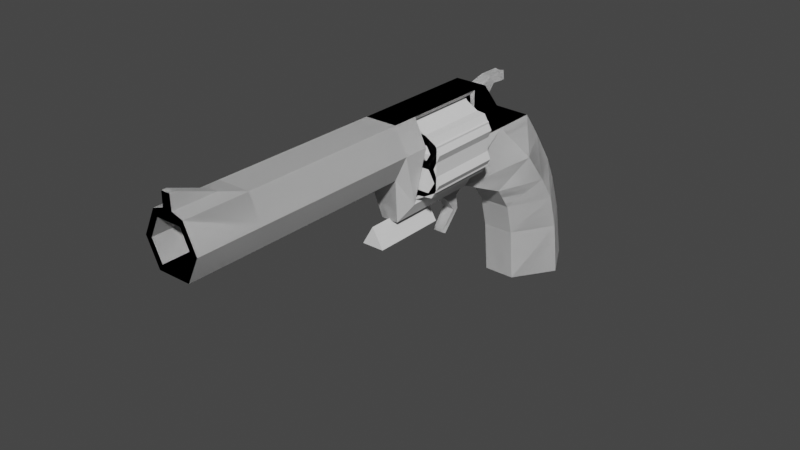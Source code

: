 # Source: Model.blend  (saved by Blender 3.4.6; exported with 4.5.12 LTS)
import bpy
from mathutils import Matrix  # noqa: F401  (used for matrix-valued properties, if any)

bpy.ops.wm.read_factory_settings(use_empty=True)
scene = bpy.context.scene
scene.name = 'Scene'

# ---- collections
col_collection = bpy.data.collections.new('Collection'); scene.collection.children.link(col_collection)

# ---- world
world_world = bpy.data.worlds.new('World'); scene.world = world_world
world_world.use_nodes = True; world_world.node_tree.nodes.clear()
_N = world_world.node_tree.nodes; _L = world_world.node_tree.links
n0 = _N.new('ShaderNodeOutputWorld'); n0.name = 'World Output'; n0.location = (300, 300)
n1 = _N.new('ShaderNodeBackground'); n1.name = 'Background'; n1.location = (10, 300)
n1.inputs[0].default_value = (0.05088, 0.05088, 0.05088, 1.0)
_L.new(n1.outputs[0], n0.inputs[0])
n0.is_active_output = True
world_world.color = (0.05088, 0.05088, 0.05088)
world_world.use_sun_shadow = False
world_world.sun_shadow_jitter_overblur = 0.0

# ---- meshes
me_cube_001 = bpy.data.meshes.new('Cube.001')
me_cube_001.from_pydata([(5.27e-19, 1.612, 0.5369), (0.0, 1.128, 0.769), (0.0, 0.9425, 1.003), (0.1481, -2.357, 0.538), (0.1481, -2.357, 1.007), (0.1481, -0.2372, 0.5345), (0.1481, -0.2372, 1.003), (0.1481, 0.7915, 0.2352), (0.1481, 0.005454, 0.2352), (0.1481, 0.005454, 1.003), (0.1481, 0.7915, 0.769), (0.1481, 0.7915, 1.003), (0.2593, -0.2372, 0.769), (0.2593, -2.357, 0.7724), (0.0, 0.7915, 1.003), (0.2593, 0.005454, 0.769), (0.0, -0.2372, 0.5345), (0.0, -0.2372, 1.003), (0.0, -2.357, 0.538), (0.0, -2.357, 1.007), (0.0, 0.005454, 1.003), (0.197, -2.07, 0.7724), (0.1481, 1.128, 0.769), (0.1481, 1.612, 0.5369), (0.1481, 0.9425, 1.003), (0.1481, 1.792, 0.2988), (0.07917, 0.7915, 0.1018), (0.07917, 0.005454, 0.1018), (0.07917, -0.1347, 0.1018), (0.0, 0.005454, 0.1018), (0.0, 0.7915, 0.1018), (4.374e-17, 1.792, 0.2988), (0.0, -0.1347, 0.1018), (0.1481, 2.019, -0.0392), (0.1481, 1.211, -0.08429), (-4.132e-17, 1.211, -0.08429), (-3.13e-17, 2.019, -0.0392), (0.1481, 2.349, -1.164), (0.1481, 1.498, -1.108), (0.0, 1.498, -1.108), (0.0, 2.349, -1.164), (0.1481, 2.247, -0.6243), (-2.07e-17, 2.247, -0.6243), (0.1481, 1.447, -0.601), (-2.175e-17, 1.447, -0.601), (-6.588e-17, 2.121, -0.2588), (0.1481, 2.121, -0.2588), (0.1481, 1.368, -0.3034), (-7.642e-17, 1.368, -0.3034), (0.1481, 1.202, 0.5357), (0.0, 0.867, 1.003), (0.1481, 0.9596, 0.769), (0.1481, 0.867, 1.003), (0.2984, 1.457, 0.2086), (0.35, 1.617, -0.05026), (0.3752, 1.927, -1.136), (0.0, 1.923, -1.136), (0.3752, 1.851, -0.6126), (0.3752, 1.748, -0.2811), (0.1317, 0.005454, 0.2716), (0.1481, -1.781, 1.006), (0.1481, -1.781, 0.5376), (0.0, -1.781, 1.006), (0.1481, 0.005454, 0.769), (0.2593, -1.781, 0.772), (0.1317, 0.7575, 0.2716), (0.1276, 0.005454, 0.967), (0.1481, 0.7575, 0.769), (0.1276, 0.7575, 0.967), (0.0, -1.781, 0.5376), (0.04047, -2.315, 1.168), (0.04047, -2.357, 1.168), (0.0, -2.357, 1.167), (0.0, -2.315, 1.167), (0.0, -2.357, 1.04), (0.0, -1.963, 1.04), (0.04477, -1.963, 1.04), (0.04477, -2.357, 1.041), (0.197, -2.357, 0.7724), (0.1122, -2.357, 0.5938), (0.0, -2.357, 0.5938), (0.1122, -2.357, 0.951), (0.0, -2.357, 0.951), (0.1123, -2.07, 0.5938), (0.0, -2.07, 0.5938), (0.1123, -2.07, 0.951), (0.0, -2.07, 0.951), (0.0, -1.964, 0.7724), (0.0, 0.7575, 0.967), (0.0, 0.005454, 0.2716), (0.0, 0.005454, 0.769), (0.0, 0.7575, 0.2716), (0.0, 0.005454, 0.967), (0.0, 0.7575, 0.769), (0.0, 1.081, 0.8276), (0.06788, 1.081, 0.8276), (0.06788, 0.9888, 0.9448), (0.0, 0.9888, 0.9448), (0.0, 1.35, 0.9174), (0.05931, 1.348, 0.9256), (0.04401, 1.36, 1.004), (0.0, 1.361, 0.9967), (0.0, 1.2, 0.9279), (0.04875, 1.17, 1.003), (0.0, 1.17, 1.0), (0.05441, 1.199, 0.9309), (0.04624, 0.7915, 0.1018), (0.04624, 0.4921, 0.1018), (0.0, 0.4921, 0.1018), (0.0, 0.7915, 0.1018), (0.05237, 0.5535, -0.2807), (0.04624, 0.5141, -0.2581), (0.0, 0.5141, -0.2581), (0.0, 0.5535, -0.2807), (0.0, 0.6577, -0.0858), (0.06081, 0.7108, -0.0904), (0.0, 0.7121, -0.0913), (0.05513, 0.6564, -0.0849), (0.0, 0.7106, 0.03127), (0.04762, 0.584, 0.0223), (0.0, 0.5847, 0.02185), (0.04482, 0.7099, 0.03173)], [], [(64, 60, 4, 13), (22, 1, 94, 95), (69, 61, 3, 18), (0, 1, 22, 23), (63, 59, 89, 90), (17, 6, 9, 20), (12, 5, 8, 15), (6, 12, 15, 9), (9, 15, 63, 66), (20, 9, 11, 14), (52, 51, 22, 24), (61, 64, 13, 3), (50, 52, 24, 2), (13, 4, 81, 78), (5, 16, 32, 28), (0, 23, 25, 31), (75, 74, 72, 73), (51, 49, 23, 22), (3, 13, 78, 79), (27, 29, 108, 107), (53, 26, 34, 54), (28, 32, 29, 27), (7, 8, 27, 26), (8, 5, 28, 27), (49, 7, 26, 53), (42, 41, 37, 40), (26, 30, 35, 34), (31, 25, 33, 36), (55, 56, 40, 37), (57, 43, 38, 55), (43, 44, 39, 38), (47, 48, 44, 43), (58, 47, 43, 57), (45, 46, 41, 42), (36, 33, 46, 45), (54, 34, 47, 58), (34, 35, 48, 47), (33, 54, 58, 46), (46, 58, 57, 41), (41, 57, 55, 37), (38, 39, 56, 55), (23, 49, 53, 25), (25, 53, 54, 33), (10, 7, 49, 51), (14, 11, 52, 50), (11, 10, 51, 52), (7, 10, 67, 65), (5, 12, 64, 61), (68, 66, 92, 88), (6, 17, 62, 60), (15, 8, 59, 63), (10, 11, 68, 67), (8, 7, 65, 59), (11, 9, 66, 68), (16, 5, 61, 69), (12, 6, 60, 64), (70, 73, 72, 71), (77, 76, 70, 71), (74, 77, 71, 72), (76, 75, 73, 70), (60, 62, 75, 76), (19, 4, 77, 74), (4, 60, 76, 77), (62, 19, 74, 75), (79, 78, 21, 83), (78, 81, 85, 21), (18, 3, 79, 80), (4, 19, 82, 81), (83, 21, 87, 84), (21, 85, 86, 87), (81, 82, 86, 85), (80, 79, 83, 84), (59, 65, 91, 89), (66, 63, 90, 92), (65, 67, 93, 91), (67, 68, 88, 93), (104, 103, 100, 101), (2, 24, 96, 97), (24, 22, 95, 96), (98, 101, 100, 99), (103, 105, 99, 100), (105, 102, 98, 99), (95, 94, 102, 105), (96, 95, 105, 103), (97, 96, 103, 104), (116, 115, 110, 113), (26, 27, 107, 106), (30, 26, 106, 109), (111, 112, 113, 110), (117, 114, 112, 111), (115, 117, 111, 110), (121, 119, 117, 115), (119, 120, 114, 117), (118, 121, 115, 116), (109, 106, 121, 118), (107, 108, 120, 119), (106, 107, 119, 121)])
_uv = me_cube_001.uv_layers.new(name='UVMap')
_uv.uv.foreach_set('vector', [0.5, 0.7205, 0.625, 0.7205, 0.625, 0.75, 0.5, 0.75, 0.5, 0.5, 0.5, 0.375, 0.5, 0.375, 0.5, 0.5, 0.25, 0.7205, 0.375, 0.7205, 0.375, 0.75, 0.25, 0.75, 0.375, 0.375, 0.5, 0.375, 0.5, 0.5, 0.375, 0.5, 0.5, 0.5, 0.375, 0.5, 0.375, 0.5, 0.5, 0.5, 0.75, 0.5, 0.625, 0.5, 0.625, 0.5, 0.75, 0.5, 0.5, 0.5, 0.375, 0.5, 0.375, 0.5, 0.5, 0.5, 0.625, 0.5, 0.5, 0.5, 0.5, 0.5, 0.625, 0.5, 0.625, 0.5, 0.5, 0.5, 0.5, 0.5, 0.625, 0.5, 0.75, 0.5, 0.625, 0.5, 0.625, 0.5, 0.75, 0.5, 0.625, 0.5, 0.5, 0.5, 0.5, 0.5, 0.625, 0.5, 0.375, 0.7205, 0.5, 0.7205, 0.5, 0.75, 0.375, 0.75, 0.75, 0.5, 0.625, 0.5, 0.625, 0.5, 0.75, 0.5, 0.5, 0.75, 0.625, 0.75, 0.625, 0.75, 0.5, 0.75, 0.375, 0.5, 0.25, 0.5, 0.25, 0.5, 0.375, 0.5, 0.375, 0.375, 0.375, 0.5, 0.375, 0.5, 0.375, 0.375, 0.0, 0.0, 0.0, 0.0, 0.0, 0.0, 0.0, 0.0, 0.5, 0.5, 0.375, 0.5, 0.375, 0.5, 0.5, 0.5, 0.375, 0.75, 0.5, 0.75, 0.5, 0.75, 0.375, 0.75, 0.375, 0.5, 0.25, 0.5, 0.25, 0.5, 0.375, 0.5, 0.375, 0.5, 0.375, 0.5, 0.375, 0.5, 0.375, 0.5, 0.375, 0.5, 0.25, 0.5, 0.25, 0.5, 0.375, 0.5, 0.375, 0.5, 0.375, 0.5, 0.375, 0.5, 0.375, 0.5, 0.375, 0.5, 0.375, 0.5, 0.375, 0.5, 0.375, 0.5, 0.375, 0.5, 0.375, 0.5, 0.375, 0.5, 0.375, 0.5, 0.375, 0.375, 0.375, 0.5, 0.375, 0.5, 0.375, 0.375, 0.375, 0.5, 0.25, 0.5, 0.25, 0.5, 0.375, 0.5, 0.375, 0.375, 0.375, 0.5, 0.375, 0.5, 0.375, 0.375, 0.375, 0.5, 0.25, 0.5, 0.25, 0.5, 0.375, 0.5, 0.375, 0.5, 0.375, 0.5, 0.375, 0.5, 0.375, 0.5, 0.375, 0.5, 0.25, 0.5, 0.25, 0.5, 0.375, 0.5, 0.375, 0.5, 0.25, 0.5, 0.25, 0.5, 0.375, 0.5, 0.375, 0.5, 0.375, 0.5, 0.375, 0.5, 0.375, 0.5, 0.375, 0.375, 0.375, 0.5, 0.375, 0.5, 0.375, 0.375, 0.375, 0.375, 0.375, 0.5, 0.375, 0.5, 0.375, 0.375, 0.375, 0.5, 0.375, 0.5, 0.375, 0.5, 0.375, 0.5, 0.375, 0.5, 0.25, 0.5, 0.25, 0.5, 0.375, 0.5, 0.375, 0.5, 0.375, 0.5, 0.375, 0.5, 0.375, 0.5, 0.375, 0.5, 0.375, 0.5, 0.375, 0.5, 0.375, 0.5, 0.375, 0.5, 0.375, 0.5, 0.375, 0.5, 0.375, 0.5, 0.375, 0.5, 0.25, 0.5, 0.25, 0.5, 0.375, 0.5, 0.375, 0.5, 0.375, 0.5, 0.375, 0.5, 0.375, 0.5, 0.375, 0.5, 0.375, 0.5, 0.375, 0.5, 0.375, 0.5, 0.5, 0.5, 0.375, 0.5, 0.375, 0.5, 0.5, 0.5, 0.75, 0.5, 0.625, 0.5, 0.625, 0.5, 0.75, 0.5, 0.625, 0.5, 0.5, 0.5, 0.5, 0.5, 0.625, 0.5, 0.375, 0.5, 0.5, 0.5, 0.5, 0.5, 0.375, 0.5, 0.375, 0.5, 0.5, 0.5, 0.5, 0.7205, 0.375, 0.7205, 0.625, 0.5, 0.625, 0.5, 0.625, 0.5, 0.625, 0.5, 0.625, 0.5, 0.75, 0.5, 0.75, 0.7205, 0.625, 0.7205, 0.5, 0.5, 0.375, 0.5, 0.375, 0.5, 0.5, 0.5, 0.5, 0.5, 0.625, 0.5, 0.625, 0.5, 0.5, 0.5, 0.375, 0.5, 0.375, 0.5, 0.375, 0.5, 0.375, 0.5, 0.625, 0.5, 0.625, 0.5, 0.625, 0.5, 0.625, 0.5, 0.25, 0.5, 0.375, 0.5, 0.375, 0.7205, 0.25, 0.7205, 0.5, 0.5, 0.625, 0.5, 0.625, 0.7205, 0.5, 0.7205, 0.625, 0.7205, 0.75, 0.7205, 0.75, 0.75, 0.625, 0.75, 0.625, 0.75, 0.625, 0.7205, 0.625, 0.7205, 0.625, 0.75, 0.625, 0.875, 0.625, 0.75, 0.625, 0.75, 0.625, 0.875, 0.625, 0.7205, 0.75, 0.7205, 0.75, 0.7205, 0.625, 0.7205, 0.625, 0.7205, 0.75, 0.7205, 0.75, 0.7205, 0.625, 0.7205, 0.625, 0.875, 0.625, 0.75, 0.625, 0.75, 0.625, 0.875, 0.625, 0.75, 0.625, 0.7205, 0.625, 0.7205, 0.625, 0.75, 0.0, 0.0, 0.0, 0.0, 0.0, 0.0, 0.0, 0.0, 0.375, 0.75, 0.5, 0.75, 0.5, 0.75, 0.375, 0.75, 0.5, 0.75, 0.625, 0.75, 0.625, 0.75, 0.5, 0.75, 0.25, 0.75, 0.375, 0.75, 0.375, 0.75, 0.25, 0.75, 0.625, 0.75, 0.625, 0.875, 0.625, 0.875, 0.625, 0.75, 0.375, 0.75, 0.5, 0.75, 0.5, 0.875, 0.375, 0.875, 0.5, 0.75, 0.625, 0.75, 0.625, 0.875, 0.5, 0.875, 0.625, 0.75, 0.625, 0.875, 0.625, 0.875, 0.625, 0.75, 0.25, 0.75, 0.375, 0.75, 0.375, 0.75, 0.25, 0.75, 0.375, 0.5, 0.375, 0.5, 0.375, 0.5, 0.375, 0.5, 0.625, 0.5, 0.5, 0.5, 0.5, 0.5, 0.625, 0.5, 0.375, 0.5, 0.5, 0.5, 0.5, 0.5, 0.375, 0.5, 0.5, 0.5, 0.625, 0.5, 0.625, 0.5, 0.5, 0.5, 0.75, 0.5, 0.625, 0.5, 0.625, 0.5, 0.75, 0.5, 0.75, 0.5, 0.625, 0.5, 0.625, 0.5, 0.75, 0.5, 0.625, 0.5, 0.5, 0.5, 0.5, 0.5, 0.625, 0.5, 0.5, 0.375, 0.625, 0.375, 0.625, 0.5, 0.5, 0.5, 0.625, 0.5, 0.5, 0.5, 0.5, 0.5, 0.625, 0.5, 0.5, 0.5, 0.5, 0.375, 0.5, 0.375, 0.5, 0.5, 0.5, 0.5, 0.5, 0.375, 0.5, 0.375, 0.5, 0.5, 0.625, 0.5, 0.5, 0.5, 0.5, 0.5, 0.625, 0.5, 0.75, 0.5, 0.625, 0.5, 0.625, 0.5, 0.75, 0.5, 0.25, 0.5, 0.375, 0.5, 0.375, 0.5, 0.25, 0.5, 0.375, 0.5, 0.375, 0.5, 0.375, 0.5, 0.375, 0.5, 0.25, 0.5, 0.375, 0.5, 0.375, 0.5, 0.25, 0.5, 0.375, 0.5, 0.25, 0.5, 0.25, 0.5, 0.375, 0.5, 0.375, 0.5, 0.25, 0.5, 0.25, 0.5, 0.375, 0.5, 0.375, 0.5, 0.375, 0.5, 0.375, 0.5, 0.375, 0.5, 0.375, 0.5, 0.375, 0.5, 0.375, 0.5, 0.375, 0.5, 0.375, 0.5, 0.25, 0.5, 0.25, 0.5, 0.375, 0.5, 0.25, 0.5, 0.375, 0.5, 0.375, 0.5, 0.25, 0.5, 0.25, 0.5, 0.375, 0.5, 0.375, 0.5, 0.25, 0.5, 0.375, 0.5, 0.25, 0.5, 0.25, 0.5, 0.375, 0.5, 0.375, 0.5, 0.375, 0.5, 0.375, 0.5, 0.375, 0.5])
me_cube_001.update()
me_cylinder = bpy.data.meshes.new('Cylinder')
me_cylinder.from_pydata([(-0.06649, 0.35, -0.1152), (-0.133, 0.35, 0.0), (-0.06928, 0.0, -0.36), (0.0, 0.0, -0.36), (-0.1466, 0.35, -0.254), (-0.2932, 0.35, 8.196e-09), (-0.2771, 0.0, -0.24), (-0.3464, 0.0, -0.12), (-0.2932, 0.0, 0.0), (-0.1466, 0.0, -0.254), (-0.3464, 0.35, -0.12), (-0.2771, 0.35, -0.24), (0.0, 0.35, -0.36), (-0.328, 0.35, -0.1199), (-0.06928, 0.35, -0.36), (-0.268, 0.35, -0.2239), (-0.06011, 0.35, -0.3439), (0.0, 0.35, 0.0), (-0.268, 0.35, -0.01601), (0.0, 0.35, -0.1152), (-0.148, 0.35, -0.01601), (-0.08795, 0.35, -0.1199), (-0.06011, 0.35, -0.1361), (-0.1201, 0.35, -0.24), (-0.148, 0.35, -0.2239), (0.0, 0.35, -0.3439), (0.0, 0.35, -0.1361), (-0.328, 0.0, -0.1199), (-0.268, 0.0, -0.2239), (-0.06011, 0.0, -0.3439), (-0.268, 0.0, -0.01601), (-0.148, 0.0, -0.01601), (-0.08795, 0.0, -0.1199), (-0.06011, 0.0, -0.1361), (-0.1201, 0.0, -0.24), (-0.148, 0.0, -0.2239), (0.0, 0.0, -0.3439), (0.0, 0.0, -0.1361)], [], [(4, 9, 6, 11), (5, 10, 7, 8), (14, 12, 3, 2), (10, 11, 6, 7), (4, 14, 2, 9), (20, 18, 5, 1), (13, 10, 5, 18), (11, 10, 13, 15), (24, 4, 11, 15), (21, 0, 4, 24), (0, 21, 20, 1), (17, 0, 1), (17, 19, 0), (23, 4, 0, 22), (12, 14, 16, 25), (4, 23, 16, 14), (19, 26, 22, 0), (18, 20, 31, 30), (23, 22, 33, 34), (21, 24, 35, 32), (13, 18, 30, 27), (25, 16, 29, 36), (20, 21, 32, 31), (22, 26, 37, 33), (15, 13, 27, 28), (24, 15, 28, 35), (16, 23, 34, 29)])
_uv = me_cylinder.uv_layers.new(name='UVMap')
_uv.uv.foreach_set('vector', [0.0, 0.0, 0.0, 0.0, 0.0, 0.0, 0.0, 0.0, 0.0, 0.0, 0.0, 0.0, 0.0, 0.0, 0.0, 0.0, 0.0, 0.0, 0.0, 0.0, 0.0, 0.0, 0.0, 0.0, 0.0, 0.0, 0.0, 0.0, 0.0, 0.0, 0.0, 0.0, 0.0, 0.0, 0.0, 0.0, 0.0, 0.0, 0.0, 0.0, 0.0, 0.0, 0.0, 0.0, 0.0, 0.0, 0.0, 0.0, 0.0, 0.0, 0.0, 0.0, 0.0, 0.0, 0.0, 0.0, 0.0, 0.0, 0.0, 0.0, 0.0, 0.0, 0.0, 0.0, 0.0, 0.0, 0.0, 0.0, 0.0, 0.0, 0.0, 0.0, 0.0, 0.0, 0.0, 0.0, 0.0, 0.0, 0.0, 0.0, 0.0, 0.0, 0.0, 0.0, 0.0, 0.0, 0.0, 0.0, 0.0, 0.0, 0.0, 0.0, 0.0, 0.0, 0.0, 0.0, 0.0, 0.0, 0.0, 0.0, 0.0, 0.0, 0.0, 0.0, 0.0, 0.0, 0.0, 0.0, 0.0, 0.0, 0.0, 0.0, 0.0, 0.0, 0.0, 0.0, 0.0, 0.0, 0.0, 0.0, 0.0, 0.0, 0.0, 0.0, 0.0, 0.0, 0.0, 0.0, 0.0, 0.0, 0.0, 0.0, 0.0, 0.0, 0.0, 0.0, 0.0, 0.0, 0.0, 0.0, 0.0, 0.0, 0.0, 0.0, 0.0, 0.0, 0.0, 0.0, 0.0, 0.0, 0.0, 0.0, 0.0, 0.0, 0.0, 0.0, 0.0, 0.0, 0.0, 0.0, 0.0, 0.0, 0.0, 0.0, 0.0, 0.0, 0.0, 0.0, 0.0, 0.0, 0.0, 0.0, 0.0, 0.0, 0.0, 0.0, 0.0, 0.0, 0.0, 0.0, 0.0, 0.0, 0.0, 0.0, 0.0, 0.0, 0.0, 0.0, 0.0, 0.0, 0.0, 0.0, 0.0, 0.0, 0.0, 0.0, 0.0, 0.0, 0.0, 0.0, 0.0, 0.0, 0.0, 0.0, 0.0, 0.0, 0.0, 0.0, 0.0, 0.0, 0.0, 0.0])
me_cylinder.update()
me_cylinder_001 = bpy.data.meshes.new('Cylinder.001')
me_cylinder_001.from_pydata([(0.06, 0.35, 0.1039), (0.06, -0.35, 0.1039), (0.12, 0.35, 1.49e-08), (0.12, -0.35, -4.47e-08), (0.06, 0.35, -0.1039), (0.06, -0.35, -0.1039), (-0.06, 0.35, -0.1039), (-0.06, -0.35, -0.1039), (-0.12, 0.35, 2.98e-08), (-0.12, -0.35, -4.47e-08), (-0.06, 0.35, 0.1039), (-0.06, -0.35, 0.1039)], [], [(0, 1, 3, 2), (2, 3, 5, 4), (4, 5, 7, 6), (6, 7, 9, 8), (3, 1, 11, 9, 7, 5), (8, 9, 11, 10), (10, 11, 1, 0), (0, 2, 4, 6, 8, 10)])
_uv = me_cylinder_001.uv_layers.new(name='UVMap')
_uv.uv.foreach_set('vector', [1.0, 0.5, 1.0, 1.0, 0.8333, 1.0, 0.8333, 0.5, 0.8333, 0.5, 0.8333, 1.0, 0.6667, 1.0, 0.6667, 0.5, 0.6667, 0.5, 0.6667, 1.0, 0.5, 1.0, 0.5, 0.5, 0.5, 0.5, 0.5, 1.0, 0.3333, 1.0, 0.3333, 0.5, 0.4578, 0.37, 0.25, 0.49, 0.04215, 0.37, 0.04215, 0.13, 0.25, 0.01, 0.4578, 0.13, 0.3333, 0.5, 0.3333, 1.0, 0.1667, 1.0, 0.1667, 0.5, 0.1667, 0.5, 0.1667, 1.0, -8.941e-08, 1.0, -8.941e-08, 0.5, 0.75, 0.49, 0.9578, 0.37, 0.9578, 0.13, 0.75, 0.01, 0.5422, 0.13, 0.5422, 0.37])
me_cylinder_001.update()
me_cylinder_004 = bpy.data.meshes.new('Cylinder.004')
me_cylinder_004.from_pydata([(0.0, 0.35, 0.4), (0.0, -0.35, 0.4), (0.3464, 0.35, 0.2), (0.3464, -0.35, 0.2), (0.3464, 0.35, -0.2), (0.3464, -0.35, -0.2), (0.0, 0.35, -0.4), (0.0, -0.35, -0.4), (-0.3464, 0.35, -0.2), (-0.3464, -0.35, -0.2), (-0.3464, 0.35, 0.2), (-0.3464, -0.35, 0.2)], [], [(0, 1, 3, 2), (2, 3, 5, 4), (4, 5, 7, 6), (6, 7, 9, 8), (3, 1, 11, 9, 7, 5), (8, 9, 11, 10), (10, 11, 1, 0), (0, 2, 4, 6, 8, 10)])
_uv = me_cylinder_004.uv_layers.new(name='UVMap')
_uv.uv.foreach_set('vector', [1.0, 0.5, 1.0, 1.0, 0.8333, 1.0, 0.8333, 0.5, 0.8333, 0.5, 0.8333, 1.0, 0.6667, 1.0, 0.6667, 0.5, 0.6667, 0.5, 0.6667, 1.0, 0.5, 1.0, 0.5, 0.5, 0.5, 0.5, 0.5, 1.0, 0.3333, 1.0, 0.3333, 0.5, 0.4578, 0.37, 0.25, 0.49, 0.04215, 0.37, 0.04215, 0.13, 0.25, 0.01, 0.4578, 0.13, 0.3333, 0.5, 0.3333, 1.0, 0.1667, 1.0, 0.1667, 0.5, 0.1667, 0.5, 0.1667, 1.0, -8.941e-08, 1.0, -8.941e-08, 0.5, 0.75, 0.49, 0.9578, 0.37, 0.9578, 0.13, 0.75, 0.01, 0.5422, 0.13, 0.5422, 0.37])
me_cylinder_004.update()
me_cylinder_005 = bpy.data.meshes.new('Cylinder.005')
me_cylinder_005.from_pydata([(-0.06649, 0.35, -0.1152), (-0.133, 0.35, 0.0), (-0.07539, 0.0, -0.3917), (-0.1595, 0.35, -0.2763), (-0.3191, 0.35, 5.256e-09), (-0.3016, 0.0, -0.2612), (-0.377, 0.0, -0.1306), (-0.3191, 0.0, 5.256e-09), (-0.1595, 0.0, -0.2763), (-0.377, 0.35, -0.1306), (-0.3016, 0.35, -0.2612), (-0.328, 0.35, -0.1199), (-0.07539, 0.35, -0.3917), (-0.268, 0.35, -0.2239), (-0.06011, 0.35, -0.3439), (0.0, 0.35, 0.0), (-0.268, 0.35, -0.01601), (-0.148, 0.35, -0.01601), (-0.08795, 0.35, -0.1199), (-0.06011, 0.35, -0.1361), (-0.1201, 0.35, -0.24), (-0.148, 0.35, -0.2239), (-0.328, 0.0, -0.1199), (-0.268, 0.0, -0.2239), (-0.06011, 0.0, -0.3439), (-0.268, 0.0, -0.01601), (-0.148, 0.0, -0.01601), (-0.08795, 0.0, -0.1199), (-0.06011, 0.0, -0.1361), (-0.1201, 0.0, -0.24), (-0.148, 0.0, -0.2239), (0.06649, 0.35, -0.1152), (0.133, 0.35, 0.0), (0.07539, 0.0, -0.3917), (0.1595, 0.35, -0.2763), (0.3191, 0.35, 5.256e-09), (0.3016, 0.0, -0.2612), (0.377, 0.0, -0.1306), (0.3191, 0.0, 5.256e-09), (0.1595, 0.0, -0.2763), (0.377, 0.35, -0.1306), (0.3016, 0.35, -0.2612), (0.328, 0.35, -0.1199), (0.07539, 0.35, -0.3917), (0.268, 0.35, -0.2239), (0.06011, 0.35, -0.3439), (0.268, 0.35, -0.01601), (0.148, 0.35, -0.01601), (0.08795, 0.35, -0.1199), (0.06011, 0.35, -0.1361), (0.1201, 0.35, -0.24), (0.148, 0.35, -0.2239), (0.328, 0.0, -0.1199), (0.268, 0.0, -0.2239), (0.06011, 0.0, -0.3439), (0.268, 0.0, -0.01601), (0.148, 0.0, -0.01601), (0.08795, 0.0, -0.1199), (0.06011, 0.0, -0.1361), (0.1201, 0.0, -0.24), (0.148, 0.0, -0.2239), (-0.06649, -0.35, -0.1152), (-0.133, -0.35, 0.0), (-0.1595, -0.35, -0.2763), (-0.3191, -0.35, 5.256e-09), (-0.377, -0.35, -0.1306), (-0.3016, -0.35, -0.2612), (-0.328, -0.35, -0.1199), (-0.07539, -0.35, -0.3917), (-0.268, -0.35, -0.2239), (-0.06011, -0.35, -0.3439), (0.0, -0.35, 0.0), (-0.268, -0.35, -0.01601), (-0.148, -0.35, -0.01601), (-0.08795, -0.35, -0.1199), (-0.06011, -0.35, -0.1361), (-0.1201, -0.35, -0.24), (-0.148, -0.35, -0.2239), (0.06649, -0.35, -0.1152), (0.133, -0.35, 0.0), (0.1595, -0.35, -0.2763), (0.3191, -0.35, 5.256e-09), (0.377, -0.35, -0.1306), (0.3016, -0.35, -0.2612), (0.328, -0.35, -0.1199), (0.07539, -0.35, -0.3917), (0.268, -0.35, -0.2239), (0.06011, -0.35, -0.3439), (0.268, -0.35, -0.01601), (0.148, -0.35, -0.01601), (0.08795, -0.35, -0.1199), (0.06011, -0.35, -0.1361), (0.1201, -0.35, -0.24), (0.148, -0.35, -0.2239), (-0.06649, 0.35, 0.1152), (-0.07539, 0.0, 0.3917), (-0.1595, 0.35, 0.2763), (-0.3016, 0.0, 0.2612), (-0.377, 0.0, 0.1306), (-0.1595, 0.0, 0.2763), (-0.377, 0.35, 0.1306), (-0.3016, 0.35, 0.2612), (-0.328, 0.35, 0.1199), (-0.07539, 0.35, 0.3917), (-0.268, 0.35, 0.2239), (-0.06011, 0.35, 0.3439), (-0.268, 0.35, 0.01601), (-0.148, 0.35, 0.01601), (-0.08795, 0.35, 0.1199), (-0.06011, 0.35, 0.1361), (-0.1201, 0.35, 0.24), (-0.148, 0.35, 0.2239), (-0.328, 0.0, 0.1199), (-0.268, 0.0, 0.2239), (-0.06011, 0.0, 0.3439), (-0.268, 0.0, 0.01601), (-0.148, 0.0, 0.01601), (-0.08795, 0.0, 0.1199), (-0.06011, 0.0, 0.1361), (-0.1201, 0.0, 0.24), (-0.148, 0.0, 0.2239), (0.06649, 0.35, 0.1152), (0.07539, 0.0, 0.3917), (0.1595, 0.35, 0.2763), (0.3016, 0.0, 0.2612), (0.377, 0.0, 0.1306), (0.1595, 0.0, 0.2763), (0.377, 0.35, 0.1306), (0.3016, 0.35, 0.2612), (0.328, 0.35, 0.1199), (0.07539, 0.35, 0.3917), (0.268, 0.35, 0.2239), (0.06011, 0.35, 0.3439), (0.268, 0.35, 0.01601), (0.148, 0.35, 0.01601), (0.08795, 0.35, 0.1199), (0.06011, 0.35, 0.1361), (0.1201, 0.35, 0.24), (0.148, 0.35, 0.2239), (0.328, 0.0, 0.1199), (0.268, 0.0, 0.2239), (0.06011, 0.0, 0.3439), (0.268, 0.0, 0.01601), (0.148, 0.0, 0.01601), (0.08795, 0.0, 0.1199), (0.06011, 0.0, 0.1361), (0.1201, 0.0, 0.24), (0.148, 0.0, 0.2239), (-0.06649, -0.35, 0.1152), (-0.1595, -0.35, 0.2763), (-0.377, -0.35, 0.1306), (-0.3016, -0.35, 0.2612), (-0.328, -0.35, 0.1199), (-0.07539, -0.35, 0.3917), (-0.268, -0.35, 0.2239), (-0.06011, -0.35, 0.3439), (-0.268, -0.35, 0.01601), (-0.148, -0.35, 0.01601), (-0.08795, -0.35, 0.1199), (-0.06011, -0.35, 0.1361), (-0.1201, -0.35, 0.24), (-0.148, -0.35, 0.2239), (0.06649, -0.35, 0.1152), (0.1595, -0.35, 0.2763), (0.377, -0.35, 0.1306), (0.3016, -0.35, 0.2612), (0.328, -0.35, 0.1199), (0.07539, -0.35, 0.3917), (0.268, -0.35, 0.2239), (0.06011, -0.35, 0.3439), (0.268, -0.35, 0.01601), (0.148, -0.35, 0.01601), (0.08795, -0.35, 0.1199), (0.06011, -0.35, 0.1361), (0.1201, -0.35, 0.24), (0.148, -0.35, 0.2239)], [], [(3, 8, 5, 10), (4, 9, 6, 7), (14, 45, 43, 12), (9, 10, 5, 6), (3, 12, 2, 8), (17, 16, 4, 1), (11, 9, 4, 16), (10, 9, 11, 13), (21, 3, 10, 13), (18, 0, 3, 21), (0, 18, 17, 1), (15, 0, 1), (49, 58, 28, 19), (20, 3, 0, 19), (24, 54, 45, 14), (3, 20, 14, 12), (15, 31, 0), (16, 17, 26, 25), (20, 19, 28, 29), (18, 21, 30, 27), (11, 16, 25, 22), (85, 68, 2, 33), (17, 18, 27, 26), (61, 78, 71), (13, 11, 22, 23), (21, 13, 23, 30), (14, 20, 29, 24), (34, 41, 36, 39), (35, 38, 37, 40), (40, 37, 36, 41), (34, 39, 33, 43), (47, 32, 35, 46), (42, 46, 35, 40), (41, 44, 42, 40), (51, 44, 41, 34), (48, 51, 34, 31), (31, 32, 47, 48), (15, 32, 31), (50, 49, 31, 34), (34, 43, 45, 50), (46, 55, 56, 47), (50, 59, 58, 49), (48, 57, 60, 51), (42, 52, 55, 46), (47, 56, 57, 48), (44, 53, 52, 42), (51, 60, 53, 44), (45, 54, 59, 50), (63, 66, 5, 8), (64, 7, 6, 65), (68, 85, 87, 70), (65, 6, 5, 66), (63, 8, 2, 68), (73, 62, 64, 72), (67, 72, 64, 65), (66, 69, 67, 65), (77, 69, 66, 63), (74, 77, 63, 61), (61, 62, 73, 74), (71, 62, 61), (75, 91, 78, 61), (76, 75, 61, 63), (70, 87, 54, 24), (63, 68, 70, 76), (91, 75, 28, 58), (72, 25, 26, 73), (76, 29, 28, 75), (74, 27, 30, 77), (67, 22, 25, 72), (130, 103, 95, 122), (73, 26, 27, 74), (43, 33, 2, 12), (69, 23, 22, 67), (77, 30, 23, 69), (70, 24, 29, 76), (80, 39, 36, 83), (81, 82, 37, 38), (82, 83, 36, 37), (80, 85, 33, 39), (89, 88, 81, 79), (84, 82, 81, 88), (83, 82, 84, 86), (93, 80, 83, 86), (90, 78, 80, 93), (78, 90, 89, 79), (71, 78, 79), (92, 80, 78, 91), (80, 92, 87, 85), (88, 89, 56, 55), (92, 91, 58, 59), (90, 93, 60, 57), (84, 88, 55, 52), (89, 90, 57, 56), (86, 84, 52, 53), (93, 86, 53, 60), (87, 92, 59, 54), (96, 101, 97, 99), (4, 7, 98, 100), (94, 121, 15), (100, 98, 97, 101), (96, 99, 95, 103), (107, 1, 4, 106), (102, 106, 4, 100), (101, 104, 102, 100), (111, 104, 101, 96), (108, 111, 96, 94), (94, 1, 107, 108), (15, 1, 94), (103, 130, 132, 105), (110, 109, 94, 96), (109, 136, 121, 94), (96, 103, 105, 110), (105, 132, 141, 114), (106, 115, 116, 107), (110, 119, 118, 109), (108, 117, 120, 111), (102, 112, 115, 106), (136, 109, 118, 145), (107, 116, 117, 108), (167, 122, 95, 153), (104, 113, 112, 102), (111, 120, 113, 104), (105, 114, 119, 110), (123, 126, 124, 128), (35, 127, 125, 38), (127, 128, 124, 125), (123, 130, 122, 126), (134, 133, 35, 32), (129, 127, 35, 133), (128, 127, 129, 131), (138, 123, 128, 131), (135, 121, 123, 138), (121, 135, 134, 32), (15, 121, 32), (137, 123, 121, 136), (123, 137, 132, 130), (133, 134, 143, 142), (137, 136, 145, 146), (135, 138, 147, 144), (129, 133, 142, 139), (134, 135, 144, 143), (131, 129, 139, 140), (138, 131, 140, 147), (132, 137, 146, 141), (149, 99, 97, 151), (64, 150, 98, 7), (71, 162, 148), (150, 151, 97, 98), (149, 153, 95, 99), (157, 156, 64, 62), (152, 150, 64, 156), (151, 150, 152, 154), (161, 149, 151, 154), (158, 148, 149, 161), (148, 158, 157, 62), (71, 148, 62), (155, 169, 167, 153), (160, 149, 148, 159), (148, 162, 173, 159), (149, 160, 155, 153), (114, 141, 169, 155), (156, 157, 116, 115), (160, 159, 118, 119), (158, 161, 120, 117), (152, 156, 115, 112), (173, 145, 118, 159), (157, 158, 117, 116), (154, 152, 112, 113), (161, 154, 113, 120), (155, 160, 119, 114), (163, 165, 124, 126), (81, 38, 125, 164), (164, 125, 124, 165), (163, 126, 122, 167), (171, 79, 81, 170), (166, 170, 81, 164), (165, 168, 166, 164), (175, 168, 165, 163), (172, 175, 163, 162), (162, 79, 171, 172), (71, 79, 162), (174, 173, 162, 163), (163, 167, 169, 174), (170, 142, 143, 171), (174, 146, 145, 173), (172, 144, 147, 175), (166, 139, 142, 170), (171, 143, 144, 172), (168, 140, 139, 166), (175, 147, 140, 168), (169, 141, 146, 174), (0, 31, 49, 19)])
_uv = me_cylinder_005.uv_layers.new(name='UVMap')
_uv.uv.foreach_set('vector', [0.0, 0.0, 0.0, 0.0, 0.0, 0.0, 0.0, 0.0, 0.0, 0.0, 0.0, 0.0, 0.0, 0.0, 0.0, 0.0, 0.0, 0.0, 0.0, 0.0, 0.0, 0.0, 0.0, 0.0, 0.0, 0.0, 0.0, 0.0, 0.0, 0.0, 0.0, 0.0, 0.0, 0.0, 0.0, 0.0, 0.0, 0.0, 0.0, 0.0, 0.0, 0.0, 0.0, 0.0, 0.0, 0.0, 0.0, 0.0, 0.0, 0.0, 0.0, 0.0, 0.0, 0.0, 0.0, 0.0, 0.0, 0.0, 0.0, 0.0, 0.0, 0.0, 0.0, 0.0, 0.0, 0.0, 0.0, 0.0, 0.0, 0.0, 0.0, 0.0, 0.0, 0.0, 0.0, 0.0, 0.0, 0.0, 0.0, 0.0, 0.0, 0.0, 0.0, 0.0, 0.0, 0.0, 0.0, 0.0, 0.0, 0.0, 0.0, 0.0, 0.0, 0.0, 0.0, 0.0, 0.0, 0.0, 0.0, 0.0, 0.0, 0.0, 0.0, 0.0, 0.0, 0.0, 0.0, 0.0, 0.0, 0.0, 0.0, 0.0, 0.0, 0.0, 0.0, 0.0, 0.0, 0.0, 0.0, 0.0, 0.0, 0.0, 0.0, 0.0, 0.0, 0.0, 0.0, 0.0, 0.0, 0.0, 0.0, 0.0, 0.0, 0.0, 0.0, 0.0, 0.0, 0.0, 0.0, 0.0, 0.0, 0.0, 0.0, 0.0, 0.0, 0.0, 0.0, 0.0, 0.0, 0.0, 0.0, 0.0, 0.0, 0.0, 0.0, 0.0, 0.0, 0.0, 0.0, 0.0, 0.0, 0.0, 0.0, 0.0, 0.0, 0.0, 0.0, 0.0, 0.0, 0.0, 0.0, 0.0, 0.0, 0.0, 0.0, 0.0, 0.0, 0.0, 0.0, 0.0, 0.0, 0.0, 0.0, 0.0, 0.0, 0.0, 0.0, 0.0, 0.0, 0.0, 0.0, 0.0, 0.0, 0.0, 0.0, 0.0, 0.0, 0.0, 0.0, 0.0, 0.0, 0.0, 0.0, 0.0, 0.0, 0.0, 0.0, 0.0, 0.0, 0.0, 0.0, 0.0, 0.0, 0.0, 0.0, 0.0, 0.0, 0.0, 0.0, 0.0, 0.0, 0.0, 0.0, 0.0, 0.0, 0.0, 0.0, 0.0, 0.0, 0.0, 0.0, 0.0, 0.0, 0.0, 0.0, 0.0, 0.0, 0.0, 0.0, 0.0, 0.0, 0.0, 0.0, 0.0, 0.0, 0.0, 0.0, 0.0, 0.0, 0.0, 0.0, 0.0, 0.0, 0.0, 0.0, 0.0, 0.0, 0.0, 0.0, 0.0, 0.0, 0.0, 0.0, 0.0, 0.0, 0.0, 0.0, 0.0, 0.0, 0.0, 0.0, 0.0, 0.0, 0.0, 0.0, 0.0, 0.0, 0.0, 0.0, 0.0, 0.0, 0.0, 0.0, 0.0, 0.0, 0.0, 0.0, 0.0, 0.0, 0.0, 0.0, 0.0, 0.0, 0.0, 0.0, 0.0, 0.0, 0.0, 0.0, 0.0, 0.0, 0.0, 0.0, 0.0, 0.0, 0.0, 0.0, 0.0, 0.0, 0.0, 0.0, 0.0, 0.0, 0.0, 0.0, 0.0, 0.0, 0.0, 0.0, 0.0, 0.0, 0.0, 0.0, 0.0, 0.0, 0.0, 0.0, 0.0, 0.0, 0.0, 0.0, 0.0, 0.0, 0.0, 0.0, 0.0, 0.0, 0.0, 0.0, 0.0, 0.0, 0.0, 0.0, 0.0, 0.0, 0.0, 0.0, 0.0, 0.0, 0.0, 0.0, 0.0, 0.0, 0.0, 0.0, 0.0, 0.0, 0.0, 0.0, 0.0, 0.0, 0.0, 0.0, 0.0, 0.0, 0.0, 0.0, 0.0, 0.0, 0.0, 0.0, 0.0, 0.0, 0.0, 0.0, 0.0, 0.0, 0.0, 0.0, 0.0, 0.0, 0.0, 0.0, 0.0, 0.0, 0.0, 0.0, 0.0, 0.0, 0.0, 0.0, 0.0, 0.0, 0.0, 0.0, 0.0, 0.0, 0.0, 0.0, 0.0, 0.0, 0.0, 0.0, 0.0, 0.0, 0.0, 0.0, 0.0, 0.0, 0.0, 0.0, 0.0, 0.0, 0.0, 0.0, 0.0, 0.0, 0.0, 0.0, 0.0, 0.0, 0.0, 0.0, 0.0, 0.0, 0.0, 0.0, 0.0, 0.0, 0.0, 0.0, 0.0, 0.0, 0.0, 0.0, 0.0, 0.0, 0.0, 0.0, 0.0, 0.0, 0.0, 0.0, 0.0, 0.0, 0.0, 0.0, 0.0, 0.0, 0.0, 0.0, 0.0, 0.0, 0.0, 0.0, 0.0, 0.0, 0.0, 0.0, 0.0, 0.0, 0.0, 0.0, 0.0, 0.0, 0.0, 0.0, 0.0, 0.0, 0.0, 0.0, 0.0, 0.0, 0.0, 0.0, 0.0, 0.0, 0.0, 0.0, 0.0, 0.0, 0.0, 0.0, 0.0, 0.0, 0.0, 0.0, 0.0, 0.0, 0.0, 0.0, 0.0, 0.0, 0.0, 0.0, 0.0, 0.0, 0.0, 0.0, 0.0, 0.0, 0.0, 0.0, 0.0, 0.0, 0.0, 0.0, 0.0, 0.0, 0.0, 0.0, 0.0, 0.0, 0.0, 0.0, 0.0, 0.0, 0.0, 0.0, 0.0, 0.0, 0.0, 0.0, 0.0, 0.0, 0.0, 0.0, 0.0, 0.0, 0.0, 0.0, 0.0, 0.0, 0.0, 0.0, 0.0, 0.0, 0.0, 0.0, 0.0, 0.0, 0.0, 0.0, 0.0, 0.0, 0.0, 0.0, 0.0, 0.0, 0.0, 0.0, 0.0, 0.0, 0.0, 0.0, 0.0, 0.0, 0.0, 0.0, 0.0, 0.0, 0.0, 0.0, 0.0, 0.0, 0.0, 0.0, 0.0, 0.0, 0.0, 0.0, 0.0, 0.0, 0.0, 0.0, 0.0, 0.0, 0.0, 0.0, 0.0, 0.0, 0.0, 0.0, 0.0, 0.0, 0.0, 0.0, 0.0, 0.0, 0.0, 0.0, 0.0, 0.0, 0.0, 0.0, 0.0, 0.0, 0.0, 0.0, 0.0, 0.0, 0.0, 0.0, 0.0, 0.0, 0.0, 0.0, 0.0, 0.0, 0.0, 0.0, 0.0, 0.0, 0.0, 0.0, 0.0, 0.0, 0.0, 0.0, 0.0, 0.0, 0.0, 0.0, 0.0, 0.0, 0.0, 0.0, 0.0, 0.0, 0.0, 0.0, 0.0, 0.0, 0.0, 0.0, 0.0, 0.0, 0.0, 0.0, 0.0, 0.0, 0.0, 0.0, 0.0, 0.0, 0.0, 0.0, 0.0, 0.0, 0.0, 0.0, 0.0, 0.0, 0.0, 0.0, 0.0, 0.0, 0.0, 0.0, 0.0, 0.0, 0.0, 0.0, 0.0, 0.0, 0.0, 0.0, 0.0, 0.0, 0.0, 0.0, 0.0, 0.0, 0.0, 0.0, 0.0, 0.0, 0.0, 0.0, 0.0, 0.0, 0.0, 0.0, 0.0, 0.0, 0.0, 0.0, 0.0, 0.0, 0.0, 0.0, 0.0, 0.0, 0.0, 0.0, 0.0, 0.0, 0.0, 0.0, 0.0, 0.0, 0.0, 0.0, 0.0, 0.0, 0.0, 0.0, 0.0, 0.0, 0.0, 0.0, 0.0, 0.0, 0.0, 0.0, 0.0, 0.0, 0.0, 0.0, 0.0, 0.0, 0.0, 0.0, 0.0, 0.0, 0.0, 0.0, 0.0, 0.0, 0.0, 0.0, 0.0, 0.0, 0.0, 0.0, 0.0, 0.0, 0.0, 0.0, 0.0, 0.0, 0.0, 0.0, 0.0, 0.0, 0.0, 0.0, 0.0, 0.0, 0.0, 0.0, 0.0, 0.0, 0.0, 0.0, 0.0, 0.0, 0.0, 0.0, 0.0, 0.0, 0.0, 0.0, 0.0, 0.0, 0.0, 0.0, 0.0, 0.0, 0.0, 0.0, 0.0, 0.0, 0.0, 0.0, 0.0, 0.0, 0.0, 0.0, 0.0, 0.0, 0.0, 0.0, 0.0, 0.0, 0.0, 0.0, 0.0, 0.0, 0.0, 0.0, 0.0, 0.0, 0.0, 0.0, 0.0, 0.0, 0.0, 0.0, 0.0, 0.0, 0.0, 0.0, 0.0, 0.0, 0.0, 0.0, 0.0, 0.0, 0.0, 0.0, 0.0, 0.0, 0.0, 0.0, 0.0, 0.0, 0.0, 0.0, 0.0, 0.0, 0.0, 0.0, 0.0, 0.0, 0.0, 0.0, 0.0, 0.0, 0.0, 0.0, 0.0, 0.0, 0.0, 0.0, 0.0, 0.0, 0.0, 0.0, 0.0, 0.0, 0.0, 0.0, 0.0, 0.0, 0.0, 0.0, 0.0, 0.0, 0.0, 0.0, 0.0, 0.0, 0.0, 0.0, 0.0, 0.0, 0.0, 0.0, 0.0, 0.0, 0.0, 0.0, 0.0, 0.0, 0.0, 0.0, 0.0, 0.0, 0.0, 0.0, 0.0, 0.0, 0.0, 0.0, 0.0, 0.0, 0.0, 0.0, 0.0, 0.0, 0.0, 0.0, 0.0, 0.0, 0.0, 0.0, 0.0, 0.0, 0.0, 0.0, 0.0, 0.0, 0.0, 0.0, 0.0, 0.0, 0.0, 0.0, 0.0, 0.0, 0.0, 0.0, 0.0, 0.0, 0.0, 0.0, 0.0, 0.0, 0.0, 0.0, 0.0, 0.0, 0.0, 0.0, 0.0, 0.0, 0.0, 0.0, 0.0, 0.0, 0.0, 0.0, 0.0, 0.0, 0.0, 0.0, 0.0, 0.0, 0.0, 0.0, 0.0, 0.0, 0.0, 0.0, 0.0, 0.0, 0.0, 0.0, 0.0, 0.0, 0.0, 0.0, 0.0, 0.0, 0.0, 0.0, 0.0, 0.0, 0.0, 0.0, 0.0, 0.0, 0.0, 0.0, 0.0, 0.0, 0.0, 0.0, 0.0, 0.0, 0.0, 0.0, 0.0, 0.0, 0.0, 0.0, 0.0, 0.0, 0.0, 0.0, 0.0, 0.0, 0.0, 0.0, 0.0, 0.0, 0.0, 0.0, 0.0, 0.0, 0.0, 0.0, 0.0, 0.0, 0.0, 0.0, 0.0, 0.0, 0.0, 0.0, 0.0, 0.0, 0.0, 0.0, 0.0, 0.0, 0.0, 0.0, 0.0, 0.0, 0.0, 0.0, 0.0, 0.0, 0.0, 0.0, 0.0, 0.0, 0.0, 0.0, 0.0, 0.0, 0.0, 0.0, 0.0, 0.0, 0.0, 0.0, 0.0, 0.0, 0.0, 0.0, 0.0, 0.0, 0.0, 0.0, 0.0, 0.0, 0.0, 0.0, 0.0, 0.0, 0.0, 0.0, 0.0, 0.0, 0.0, 0.0, 0.0, 0.0, 0.0, 0.0, 0.0, 0.0, 0.0, 0.0, 0.0, 0.0, 0.0, 0.0, 0.0, 0.0, 0.0, 0.0, 0.0, 0.0, 0.0, 0.0, 0.0, 0.0, 0.0, 0.0, 0.0, 0.0, 0.0, 0.0, 0.0, 0.0, 0.0, 0.0, 0.0, 0.0, 0.0, 0.0, 0.0, 0.0, 0.0, 0.0, 0.0, 0.0, 0.0, 0.0, 0.0, 0.0, 0.0, 0.0, 0.0, 0.0, 0.0, 0.0, 0.0, 0.0, 0.0, 0.0, 0.0, 0.0, 0.0, 0.0, 0.0, 0.0, 0.0, 0.0, 0.0, 0.0, 0.0, 0.0, 0.0, 0.0, 0.0, 0.0, 0.0, 0.0, 0.0, 0.0, 0.0, 0.0, 0.0, 0.0, 0.0, 0.0, 0.0, 0.0, 0.0, 0.0, 0.0, 0.0, 0.0, 0.0, 0.0, 0.0, 0.0, 0.0, 0.0, 0.0, 0.0, 0.0, 0.0, 0.0, 0.0, 0.0, 0.0, 0.0, 0.0, 0.0, 0.0, 0.0, 0.0, 0.0, 0.0, 0.0, 0.0, 0.0, 0.0, 0.0, 0.0, 0.0, 0.0, 0.0, 0.0, 0.0, 0.0, 0.0, 0.0, 0.0, 0.0, 0.0, 0.0, 0.0, 0.0, 0.0, 0.0, 0.0, 0.0, 0.0, 0.0, 0.0, 0.0, 0.0, 0.0, 0.0, 0.0, 0.0, 0.0, 0.0, 0.0, 0.0, 0.0, 0.0, 0.0, 0.0, 0.0, 0.0, 0.0, 0.0, 0.0, 0.0, 0.0, 0.0, 0.0, 0.0, 0.0, 0.0, 0.0, 0.0, 0.0, 0.0, 0.0, 0.0, 0.0, 0.0, 0.0, 0.0, 0.0, 0.0, 0.0, 0.0, 0.0, 0.0, 0.0, 0.0, 0.0, 0.0, 0.0, 0.0, 0.0, 0.0, 0.0, 0.0, 0.0, 0.0, 0.0, 0.0, 0.0, 0.0, 0.0, 0.0, 0.0, 0.0, 0.0, 0.0, 0.0, 0.0, 0.0, 0.0, 0.0, 0.0, 0.0, 0.0, 0.0, 0.0, 0.0, 0.0, 0.0, 0.0, 0.0, 0.0, 0.0, 0.0, 0.0, 0.0, 0.0, 0.0, 0.0, 0.0, 0.0, 0.0, 0.0, 0.0, 0.0, 0.0, 0.0, 0.0, 0.0, 0.0, 0.0, 0.0, 0.0, 0.0, 0.0, 0.0, 0.0, 0.0, 0.0, 0.0, 0.0, 0.0, 0.0, 0.0, 0.0, 0.0, 0.0, 0.0, 0.0, 0.0, 0.0, 0.0, 0.0, 0.0, 0.0, 0.0, 0.0, 0.0, 0.0, 0.0, 0.0, 0.0, 0.0, 0.0, 0.0, 0.0, 0.0, 0.0, 0.0, 0.0, 0.0, 0.0, 0.0, 0.0, 0.0, 0.0, 0.0, 0.0, 0.0, 0.0, 0.0, 0.0, 0.0, 0.0, 0.0, 0.0, 0.0, 0.0, 0.0, 0.0, 0.0, 0.0, 0.0, 0.0, 0.0, 0.0, 0.0, 0.0, 0.0, 0.0, 0.0, 0.0, 0.0, 0.0, 0.0, 0.0, 0.0, 0.0, 0.0, 0.0, 0.0, 0.0, 0.0, 0.0, 0.0, 0.0, 0.0, 0.0, 0.0, 0.0, 0.0, 0.0, 0.0, 0.0, 0.0, 0.0, 0.0, 0.0, 0.0, 0.0, 0.0, 0.0, 0.0, 0.0, 0.0, 0.0, 0.0, 0.0, 0.0, 0.0, 0.0, 0.0, 0.0, 0.0, 0.0, 0.0, 0.0, 0.0, 0.0, 0.0, 0.0, 0.0, 0.0, 0.0, 0.0, 0.0, 0.0, 0.0, 0.0, 0.0, 0.0, 0.0, 0.0, 0.0, 0.0, 0.0, 0.0, 0.0, 0.0, 0.0, 0.0, 0.0, 0.0, 0.0, 0.0, 0.0, 0.0, 0.0, 0.0, 0.0, 0.0, 0.0, 0.0, 0.0, 0.0, 0.0, 0.0, 0.0, 0.0, 0.0, 0.0, 0.0, 0.0, 0.0, 0.0, 0.0, 0.0, 0.0, 0.0, 0.0, 0.0, 0.0, 0.0, 0.0, 0.0, 0.0, 0.0, 0.0, 0.0, 0.0, 0.0, 0.0, 0.0, 0.0, 0.0, 0.0, 0.0, 0.0, 0.0, 0.0, 0.0, 0.0, 0.0, 0.0, 0.0, 0.0, 0.0, 0.0, 0.0, 0.0, 0.0, 0.0, 0.0, 0.0, 0.0, 0.0, 0.0, 0.0, 0.0, 0.0, 0.0, 0.0, 0.0, 0.0, 0.0, 0.0, 0.0, 0.0, 0.0, 0.0, 0.0, 0.0, 0.0, 0.0, 0.0, 0.0, 0.0, 0.0, 0.0, 0.0, 0.0, 0.0, 0.0, 0.0, 0.0, 0.0, 0.0])
me_cylinder_005.update()
me_cube_002 = bpy.data.meshes.new('Cube.002')
me_cube_002.from_pydata([(5.27e-19, 1.612, 0.5369), (0.0, 1.128, 0.769), (0.0, 0.9425, 1.003), (0.1481, -2.357, 0.538), (0.1481, -2.357, 1.007), (0.1481, -0.2372, 0.5345), (0.1481, -0.2372, 1.003), (0.1481, 0.7915, 0.5345), (0.1481, 0.005454, 0.5345), (0.1481, 0.005454, 1.003), (0.1481, 0.7915, 0.769), (0.1481, 0.7915, 1.003), (0.2593, -0.2372, 0.769), (0.2593, -2.357, 0.7724), (0.0, 0.7915, 1.003), (0.2593, 0.005454, 0.769), (0.0, -0.2372, 0.5345), (0.0, -0.2372, 1.003), (0.0, -2.357, 0.538), (0.0, -2.357, 1.007), (0.0, 0.005454, 1.003), (0.197, -2.07, 0.7724), (0.1481, 1.128, 0.769), (0.1481, 1.612, 0.5369), (0.1481, 0.9425, 1.003), (0.1481, 1.792, 0.2988), (0.07917, 0.7915, 0.1018), (0.07917, 0.005454, 0.1018), (0.07917, -0.1347, 0.1018), (0.0, 0.005454, 0.1018), (0.0, 0.7915, 0.1018), (4.374e-17, 1.792, 0.2988), (0.0, -0.1347, 0.1018), (0.1481, 2.019, -0.0392), (0.1481, 1.211, -0.08429), (-4.132e-17, 1.211, -0.08429), (-3.13e-17, 2.019, -0.0392), (0.1481, 2.349, -1.164), (0.1481, 1.498, -1.108), (0.0, 1.498, -1.108), (0.0, 2.349, -1.164), (0.1481, 2.247, -0.6243), (-2.07e-17, 2.247, -0.6243), (0.1481, 1.447, -0.601), (-2.175e-17, 1.447, -0.601), (-6.588e-17, 2.121, -0.2588), (0.1481, 2.121, -0.2588), (0.1481, 1.368, -0.3034), (-7.642e-17, 1.368, -0.3034), (0.1481, 1.202, 0.5357), (0.0, 0.867, 1.003), (0.1481, 0.9596, 0.769), (0.1481, 0.867, 1.003), (0.2984, 1.457, 0.2086), (0.35, 1.617, -0.05026), (0.3752, 1.927, -1.136), (0.0, 1.923, -1.136), (0.3752, 1.851, -0.6126), (0.3752, 1.748, -0.2811), (0.1317, 0.005454, 0.5709), (0.1481, -1.781, 1.006), (0.1481, -1.781, 0.5376), (0.0, -1.781, 1.006), (0.1481, 0.005454, 0.769), (0.2593, -1.781, 0.772), (0.1317, 0.7575, 0.5709), (0.1276, 0.005454, 0.967), (0.1481, 0.7575, 0.769), (0.1276, 0.7575, 0.967), (0.0, -1.781, 0.5376), (0.04047, -2.315, 1.168), (0.04047, -2.357, 1.168), (0.0, -2.357, 1.167), (0.0, -2.315, 1.167), (0.0, -2.357, 1.04), (0.0, -1.963, 1.04), (0.04477, -1.963, 1.04), (0.04477, -2.357, 1.041), (0.197, -2.357, 0.7724), (0.1122, -2.357, 0.5938), (0.0, -2.357, 0.5938), (0.1122, -2.357, 0.951), (0.0, -2.357, 0.951), (0.1123, -2.07, 0.5938), (0.0, -2.07, 0.5938), (0.1123, -2.07, 0.951), (0.0, -2.07, 0.951), (0.0, -1.964, 0.7724), (0.0, 0.7575, 0.967), (0.0, 0.005454, 0.5709), (0.0, 0.005454, 0.769), (0.0, 0.7575, 0.5709), (0.0, 0.005454, 0.967), (0.0, 0.7575, 0.769), (0.0, 1.081, 0.8276), (0.06788, 1.081, 0.8276), (0.06788, 0.9888, 0.9448), (0.0, 0.9888, 0.9448), (0.0, 1.35, 0.9174), (0.05931, 1.348, 0.9256), (0.04401, 1.36, 1.004), (0.0, 1.361, 0.9967), (0.0, 1.2, 0.9279), (0.04875, 1.17, 1.003), (0.0, 1.17, 1.0), (0.05441, 1.199, 0.9309), (0.04624, 0.7915, 0.1018), (0.04624, 0.4921, 0.1018), (0.0, 0.4921, 0.1018), (0.0, 0.7915, 0.1018), (0.05237, 0.5535, -0.2807), (0.04624, 0.5141, -0.2581), (0.0, 0.5141, -0.2581), (0.0, 0.5535, -0.2807), (0.0, 0.6577, -0.0858), (0.06081, 0.7108, -0.0904), (0.0, 0.7121, -0.0913), (0.05513, 0.6564, -0.0849), (0.0, 0.7106, 0.03127), (0.04762, 0.584, 0.0223), (0.0, 0.5847, 0.02185), (0.04482, 0.7099, 0.03173)], [], [(64, 60, 4, 13), (22, 1, 94, 95), (69, 61, 3, 18), (0, 1, 22, 23), (63, 59, 89, 90), (17, 6, 9, 20), (12, 5, 8, 15), (6, 12, 15, 9), (9, 15, 63, 66), (20, 9, 11, 14), (52, 51, 22, 24), (61, 64, 13, 3), (50, 52, 24, 2), (13, 4, 81, 78), (5, 16, 32, 28), (0, 23, 25, 31), (75, 74, 72, 73), (51, 49, 23, 22), (3, 13, 78, 79), (27, 29, 108, 107), (53, 26, 34, 54), (28, 32, 29, 27), (7, 8, 27, 26), (8, 5, 28, 27), (49, 7, 26, 53), (42, 41, 37, 40), (26, 30, 35, 34), (31, 25, 33, 36), (55, 56, 40, 37), (57, 43, 38, 55), (43, 44, 39, 38), (47, 48, 44, 43), (58, 47, 43, 57), (45, 46, 41, 42), (36, 33, 46, 45), (54, 34, 47, 58), (34, 35, 48, 47), (33, 54, 58, 46), (46, 58, 57, 41), (41, 57, 55, 37), (38, 39, 56, 55), (23, 49, 53, 25), (25, 53, 54, 33), (10, 7, 49, 51), (14, 11, 52, 50), (11, 10, 51, 52), (7, 10, 67, 65), (5, 12, 64, 61), (68, 66, 92, 88), (6, 17, 62, 60), (15, 8, 59, 63), (10, 11, 68, 67), (8, 7, 65, 59), (11, 9, 66, 68), (16, 5, 61, 69), (12, 6, 60, 64), (70, 73, 72, 71), (77, 76, 70, 71), (74, 77, 71, 72), (76, 75, 73, 70), (60, 62, 75, 76), (19, 4, 77, 74), (4, 60, 76, 77), (62, 19, 74, 75), (79, 78, 21, 83), (78, 81, 85, 21), (18, 3, 79, 80), (4, 19, 82, 81), (83, 21, 87, 84), (21, 85, 86, 87), (81, 82, 86, 85), (80, 79, 83, 84), (59, 65, 91, 89), (66, 63, 90, 92), (65, 67, 93, 91), (67, 68, 88, 93), (104, 103, 100, 101), (2, 24, 96, 97), (24, 22, 95, 96), (98, 101, 100, 99), (103, 105, 99, 100), (105, 102, 98, 99), (95, 94, 102, 105), (96, 95, 105, 103), (97, 96, 103, 104), (116, 115, 110, 113), (26, 27, 107, 106), (30, 26, 106, 109), (111, 112, 113, 110), (117, 114, 112, 111), (115, 117, 111, 110), (121, 119, 117, 115), (119, 120, 114, 117), (118, 121, 115, 116), (109, 106, 121, 118), (107, 108, 120, 119), (106, 107, 119, 121)])
_uv = me_cube_002.uv_layers.new(name='UVMap')
_uv.uv.foreach_set('vector', [0.5, 0.7205, 0.625, 0.7205, 0.625, 0.75, 0.5, 0.75, 0.5, 0.5, 0.5, 0.375, 0.5, 0.375, 0.5, 0.5, 0.25, 0.7205, 0.375, 0.7205, 0.375, 0.75, 0.25, 0.75, 0.375, 0.375, 0.5, 0.375, 0.5, 0.5, 0.375, 0.5, 0.5, 0.5, 0.375, 0.5, 0.375, 0.5, 0.5, 0.5, 0.75, 0.5, 0.625, 0.5, 0.625, 0.5, 0.75, 0.5, 0.5, 0.5, 0.375, 0.5, 0.375, 0.5, 0.5, 0.5, 0.625, 0.5, 0.5, 0.5, 0.5, 0.5, 0.625, 0.5, 0.625, 0.5, 0.5, 0.5, 0.5, 0.5, 0.625, 0.5, 0.75, 0.5, 0.625, 0.5, 0.625, 0.5, 0.75, 0.5, 0.625, 0.5, 0.5, 0.5, 0.5, 0.5, 0.625, 0.5, 0.375, 0.7205, 0.5, 0.7205, 0.5, 0.75, 0.375, 0.75, 0.75, 0.5, 0.625, 0.5, 0.625, 0.5, 0.75, 0.5, 0.5, 0.75, 0.625, 0.75, 0.625, 0.75, 0.5, 0.75, 0.375, 0.5, 0.25, 0.5, 0.25, 0.5, 0.375, 0.5, 0.375, 0.375, 0.375, 0.5, 0.375, 0.5, 0.375, 0.375, 0.0, 0.0, 0.0, 0.0, 0.0, 0.0, 0.0, 0.0, 0.5, 0.5, 0.375, 0.5, 0.375, 0.5, 0.5, 0.5, 0.375, 0.75, 0.5, 0.75, 0.5, 0.75, 0.375, 0.75, 0.375, 0.5, 0.25, 0.5, 0.25, 0.5, 0.375, 0.5, 0.375, 0.5, 0.375, 0.5, 0.375, 0.5, 0.375, 0.5, 0.375, 0.5, 0.25, 0.5, 0.25, 0.5, 0.375, 0.5, 0.375, 0.5, 0.375, 0.5, 0.375, 0.5, 0.375, 0.5, 0.375, 0.5, 0.375, 0.5, 0.375, 0.5, 0.375, 0.5, 0.375, 0.5, 0.375, 0.5, 0.375, 0.5, 0.375, 0.5, 0.375, 0.375, 0.375, 0.5, 0.375, 0.5, 0.375, 0.375, 0.375, 0.5, 0.25, 0.5, 0.25, 0.5, 0.375, 0.5, 0.375, 0.375, 0.375, 0.5, 0.375, 0.5, 0.375, 0.375, 0.375, 0.5, 0.25, 0.5, 0.25, 0.5, 0.375, 0.5, 0.375, 0.5, 0.375, 0.5, 0.375, 0.5, 0.375, 0.5, 0.375, 0.5, 0.25, 0.5, 0.25, 0.5, 0.375, 0.5, 0.375, 0.5, 0.25, 0.5, 0.25, 0.5, 0.375, 0.5, 0.375, 0.5, 0.375, 0.5, 0.375, 0.5, 0.375, 0.5, 0.375, 0.375, 0.375, 0.5, 0.375, 0.5, 0.375, 0.375, 0.375, 0.375, 0.375, 0.5, 0.375, 0.5, 0.375, 0.375, 0.375, 0.5, 0.375, 0.5, 0.375, 0.5, 0.375, 0.5, 0.375, 0.5, 0.25, 0.5, 0.25, 0.5, 0.375, 0.5, 0.375, 0.5, 0.375, 0.5, 0.375, 0.5, 0.375, 0.5, 0.375, 0.5, 0.375, 0.5, 0.375, 0.5, 0.375, 0.5, 0.375, 0.5, 0.375, 0.5, 0.375, 0.5, 0.375, 0.5, 0.375, 0.5, 0.25, 0.5, 0.25, 0.5, 0.375, 0.5, 0.375, 0.5, 0.375, 0.5, 0.375, 0.5, 0.375, 0.5, 0.375, 0.5, 0.375, 0.5, 0.375, 0.5, 0.375, 0.5, 0.5, 0.5, 0.375, 0.5, 0.375, 0.5, 0.5, 0.5, 0.75, 0.5, 0.625, 0.5, 0.625, 0.5, 0.75, 0.5, 0.625, 0.5, 0.5, 0.5, 0.5, 0.5, 0.625, 0.5, 0.375, 0.5, 0.5, 0.5, 0.5, 0.5, 0.375, 0.5, 0.375, 0.5, 0.5, 0.5, 0.5, 0.7205, 0.375, 0.7205, 0.625, 0.5, 0.625, 0.5, 0.625, 0.5, 0.625, 0.5, 0.625, 0.5, 0.75, 0.5, 0.75, 0.7205, 0.625, 0.7205, 0.5, 0.5, 0.375, 0.5, 0.375, 0.5, 0.5, 0.5, 0.5, 0.5, 0.625, 0.5, 0.625, 0.5, 0.5, 0.5, 0.375, 0.5, 0.375, 0.5, 0.375, 0.5, 0.375, 0.5, 0.625, 0.5, 0.625, 0.5, 0.625, 0.5, 0.625, 0.5, 0.25, 0.5, 0.375, 0.5, 0.375, 0.7205, 0.25, 0.7205, 0.5, 0.5, 0.625, 0.5, 0.625, 0.7205, 0.5, 0.7205, 0.625, 0.7205, 0.75, 0.7205, 0.75, 0.75, 0.625, 0.75, 0.625, 0.75, 0.625, 0.7205, 0.625, 0.7205, 0.625, 0.75, 0.625, 0.875, 0.625, 0.75, 0.625, 0.75, 0.625, 0.875, 0.625, 0.7205, 0.75, 0.7205, 0.75, 0.7205, 0.625, 0.7205, 0.625, 0.7205, 0.75, 0.7205, 0.75, 0.7205, 0.625, 0.7205, 0.625, 0.875, 0.625, 0.75, 0.625, 0.75, 0.625, 0.875, 0.625, 0.75, 0.625, 0.7205, 0.625, 0.7205, 0.625, 0.75, 0.0, 0.0, 0.0, 0.0, 0.0, 0.0, 0.0, 0.0, 0.375, 0.75, 0.5, 0.75, 0.5, 0.75, 0.375, 0.75, 0.5, 0.75, 0.625, 0.75, 0.625, 0.75, 0.5, 0.75, 0.25, 0.75, 0.375, 0.75, 0.375, 0.75, 0.25, 0.75, 0.625, 0.75, 0.625, 0.875, 0.625, 0.875, 0.625, 0.75, 0.375, 0.75, 0.5, 0.75, 0.5, 0.875, 0.375, 0.875, 0.5, 0.75, 0.625, 0.75, 0.625, 0.875, 0.5, 0.875, 0.625, 0.75, 0.625, 0.875, 0.625, 0.875, 0.625, 0.75, 0.25, 0.75, 0.375, 0.75, 0.375, 0.75, 0.25, 0.75, 0.375, 0.5, 0.375, 0.5, 0.375, 0.5, 0.375, 0.5, 0.625, 0.5, 0.5, 0.5, 0.5, 0.5, 0.625, 0.5, 0.375, 0.5, 0.5, 0.5, 0.5, 0.5, 0.375, 0.5, 0.5, 0.5, 0.625, 0.5, 0.625, 0.5, 0.5, 0.5, 0.75, 0.5, 0.625, 0.5, 0.625, 0.5, 0.75, 0.5, 0.75, 0.5, 0.625, 0.5, 0.625, 0.5, 0.75, 0.5, 0.625, 0.5, 0.5, 0.5, 0.5, 0.5, 0.625, 0.5, 0.5, 0.375, 0.625, 0.375, 0.625, 0.5, 0.5, 0.5, 0.625, 0.5, 0.5, 0.5, 0.5, 0.5, 0.625, 0.5, 0.5, 0.5, 0.5, 0.375, 0.5, 0.375, 0.5, 0.5, 0.5, 0.5, 0.5, 0.375, 0.5, 0.375, 0.5, 0.5, 0.625, 0.5, 0.5, 0.5, 0.5, 0.5, 0.625, 0.5, 0.75, 0.5, 0.625, 0.5, 0.625, 0.5, 0.75, 0.5, 0.25, 0.5, 0.375, 0.5, 0.375, 0.5, 0.25, 0.5, 0.375, 0.5, 0.375, 0.5, 0.375, 0.5, 0.375, 0.5, 0.25, 0.5, 0.375, 0.5, 0.375, 0.5, 0.25, 0.5, 0.375, 0.5, 0.25, 0.5, 0.25, 0.5, 0.375, 0.5, 0.375, 0.5, 0.25, 0.5, 0.25, 0.5, 0.375, 0.5, 0.375, 0.5, 0.375, 0.5, 0.375, 0.5, 0.375, 0.5, 0.375, 0.5, 0.375, 0.5, 0.375, 0.5, 0.375, 0.5, 0.375, 0.5, 0.25, 0.5, 0.25, 0.5, 0.375, 0.5, 0.25, 0.5, 0.375, 0.5, 0.375, 0.5, 0.25, 0.5, 0.25, 0.5, 0.375, 0.5, 0.375, 0.5, 0.25, 0.5, 0.375, 0.5, 0.25, 0.5, 0.25, 0.5, 0.375, 0.5, 0.375, 0.5, 0.375, 0.5, 0.375, 0.5, 0.375, 0.5])
me_cube_002.update()
me_cylinder_006 = bpy.data.meshes.new('Cylinder.006')
me_cylinder_006.from_pydata([(0.05909, 0.3585, 0.1023), (-0.1182, 0.3222, 2.433e-08), (0.1182, 0.3585, 1.332e-08), (-0.05909, 0.3222, -0.1023), (0.05909, 0.3585, -0.1023), (0.05909, 0.3222, -0.1023), (-0.05909, 0.3585, -0.1023), (-0.05909, 0.3222, 0.1023), (-0.1182, 0.3585, 2.799e-08), (0.1182, 0.3222, 1.038e-08), (-0.05909, 0.3585, 0.1023), (0.05909, 0.3222, 0.1023), (0.0136, -0.3681, 0.02356), (0.05909, -0.2851, 0.1023), (0.04577, -0.3438, 0.07927), (0.02721, -0.3681, -3.805e-08), (0.1182, -0.2851, -3.868e-08), (0.09153, -0.3438, -4.172e-08), (0.0136, -0.3681, -0.02356), (0.05909, -0.2851, -0.1023), (0.04577, -0.3438, -0.07927), (-0.0136, -0.3681, -0.02356), (-0.05909, -0.2851, -0.1023), (-0.04577, -0.3438, -0.07927), (-0.02721, -0.3681, -5.272e-08), (-0.1182, -0.2851, -3.7e-08), (-0.09153, -0.3438, -4.493e-08), (-0.0136, -0.3681, 0.02356), (-0.05909, -0.2851, 0.1023), (-0.04577, -0.3438, 0.07927), (-0.1182, 0.2851, 2.058e-08), (-0.05909, 0.2851, -0.1023), (0.05909, 0.2851, -0.1023), (0.1182, 0.2851, 7.385e-09), (0.05909, 0.2851, 0.1023), (-0.05909, 0.2851, 0.1023), (-0.04765, 0.3186, 0.08253), (0.04765, 0.3186, 0.08253), (0.04765, 0.3186, -0.08253), (-0.04765, 0.3186, -0.08253), (-0.0953, 0.3186, 3.044e-08), (0.0953, 0.3186, 1.92e-08), (-0.0953, 0.2886, 2.742e-08), (-0.04765, 0.2886, -0.08253), (0.04765, 0.2886, -0.08253), (0.0953, 0.2886, 1.678e-08), (0.04765, 0.2886, 0.08253), (-0.04765, 0.2886, 0.08253), (0.02438, 0.3585, 0.04222), (0.04875, 0.3585, 3.918e-08), (0.02438, 0.3585, -0.04222), (-0.02438, 0.3585, -0.04222), (-0.04875, 0.3585, 4.523e-08), (-0.02438, 0.3585, 0.04222), (0.02438, 0.3385, 0.04222), (0.04875, 0.3385, 4.195e-08), (0.02438, 0.3385, -0.04222), (-0.02438, 0.3385, -0.04222), (-0.04875, 0.3385, 4.8e-08), (-0.02438, 0.3385, 0.04222)], [], [(35, 28, 13, 34), (32, 19, 22, 31), (31, 22, 25, 30), (30, 25, 28, 35), (34, 13, 16, 33), (2, 9, 5, 4), (33, 16, 19, 32), (10, 0, 48, 53), (16, 13, 14, 17), (17, 14, 12, 15), (19, 16, 17, 20), (20, 17, 15, 18), (22, 19, 20, 23), (23, 20, 18, 21), (25, 22, 23, 26), (26, 23, 21, 24), (28, 25, 26, 29), (29, 26, 24, 27), (13, 28, 29, 14), (14, 29, 27, 12), (15, 12, 27, 24, 21, 18), (0, 11, 9, 2), (8, 1, 7, 10), (6, 3, 1, 8), (4, 5, 3, 6), (10, 7, 11, 0), (35, 34, 46, 47), (1, 3, 39, 40), (34, 33, 45, 46), (7, 1, 40, 36), (32, 31, 43, 44), (5, 9, 41, 38), (41, 45, 44, 38), (37, 46, 45, 41), (40, 42, 47, 36), (39, 43, 42, 40), (38, 44, 43, 39), (36, 47, 46, 37), (30, 35, 47, 42), (11, 7, 36, 37), (9, 11, 37, 41), (31, 30, 42, 43), (3, 5, 38, 39), (33, 32, 44, 45), (51, 52, 58, 57), (6, 8, 52, 51), (2, 4, 50, 49), (8, 10, 53, 52), (0, 2, 49, 48), (4, 6, 51, 50), (54, 55, 56, 57, 58, 59), (49, 50, 56, 55), (52, 53, 59, 58), (50, 51, 57, 56), (48, 49, 55, 54), (53, 48, 54, 59)])
_uv = me_cylinder_006.uv_layers.new(name='UVMap')
_uv.uv.foreach_set('vector', [0.1667, 0.5505, 0.1667, 0.9429, -8.941e-08, 0.9429, -8.941e-08, 0.5505, 0.6667, 0.5505, 0.6667, 0.9429, 0.5, 0.9429, 0.5, 0.5505, 0.5, 0.5505, 0.5, 0.9429, 0.3333, 0.9429, 0.3333, 0.5505, 0.3333, 0.5505, 0.3333, 0.9429, 0.1667, 0.9429, 0.1667, 0.5505, 1.0, 0.5505, 1.0, 0.9429, 0.8333, 0.9429, 0.8333, 0.5505, 0.8333, 0.5, 0.8333, 0.525, 0.6667, 0.525, 0.6667, 0.5, 0.8333, 0.5505, 0.8333, 0.9429, 0.6667, 0.9429, 0.6667, 0.5505, 0.1667, 0.5, -8.941e-08, 0.5, -8.941e-08, 0.5, 0.1667, 0.5, 0.8333, 0.9429, 1.0, 0.9429, 0.9812, 1.0, 0.8521, 1.0, 0.4344, 0.3835, 0.2734, 0.4765, 0.25, 0.3052, 0.2978, 0.2776, 0.6667, 0.9429, 0.8333, 0.9429, 0.8145, 1.0, 0.6855, 1.0, 0.4578, 0.1571, 0.4578, 0.3429, 0.2978, 0.2776, 0.2978, 0.2224, 0.5, 0.9429, 0.6667, 0.9429, 0.6479, 1.0, 0.5188, 1.0, 0.2734, 0.02353, 0.4344, 0.1165, 0.2978, 0.2224, 0.25, 0.1948, 0.3333, 0.9429, 0.5, 0.9429, 0.4812, 1.0, 0.3521, 1.0, 0.06559, 0.1165, 0.2266, 0.02353, 0.25, 0.1948, 0.2022, 0.2224, 0.1667, 0.9429, 0.3333, 0.9429, 0.3145, 1.0, 0.1855, 1.0, 0.04215, 0.3429, 0.04215, 0.1571, 0.2022, 0.2224, 0.2022, 0.2776, -8.941e-08, 0.9429, 0.1667, 0.9429, 0.1479, 1.0, 0.01879, 1.0, 0.2266, 0.4765, 0.06559, 0.3835, 0.2022, 0.2776, 0.25, 0.3052, 0.2978, 0.2776, 0.25, 0.3052, 0.2022, 0.2776, 0.2022, 0.2224, 0.25, 0.1948, 0.2978, 0.2224, 1.0, 0.5, 1.0, 0.525, 0.8333, 0.525, 0.8333, 0.5, 0.3333, 0.5, 0.3333, 0.525, 0.1667, 0.525, 0.1667, 0.5, 0.5, 0.5, 0.5, 0.525, 0.3333, 0.525, 0.3333, 0.5, 0.6667, 0.5, 0.6667, 0.525, 0.5, 0.525, 0.5, 0.5, 0.1667, 0.5, 0.1667, 0.525, -8.941e-08, 0.525, -8.941e-08, 0.5, 0.1667, 0.5505, -8.941e-08, 0.5505, -8.941e-08, 0.5505, 0.1667, 0.5505, 0.3333, 0.525, 0.5, 0.525, 0.5, 0.525, 0.3333, 0.525, 1.0, 0.5505, 0.8333, 0.5505, 0.8333, 0.5505, 1.0, 0.5505, 0.1667, 0.525, 0.3333, 0.525, 0.3333, 0.525, 0.1667, 0.525, 0.6667, 0.5505, 0.5, 0.5505, 0.5, 0.5505, 0.6667, 0.5505, 0.6667, 0.525, 0.8333, 0.525, 0.8333, 0.525, 0.6667, 0.525, 0.8333, 0.525, 0.8333, 0.5505, 0.6667, 0.5505, 0.6667, 0.525, 1.0, 0.525, 1.0, 0.5505, 0.8333, 0.5505, 0.8333, 0.525, 0.3333, 0.525, 0.3333, 0.5505, 0.1667, 0.5505, 0.1667, 0.525, 0.5, 0.525, 0.5, 0.5505, 0.3333, 0.5505, 0.3333, 0.525, 0.6667, 0.525, 0.6667, 0.5505, 0.5, 0.5505, 0.5, 0.525, 0.1667, 0.525, 0.1667, 0.5505, -8.941e-08, 0.5505, -8.941e-08, 0.525, 0.3333, 0.5505, 0.1667, 0.5505, 0.1667, 0.5505, 0.3333, 0.5505, -8.941e-08, 0.525, 0.1667, 0.525, 0.1667, 0.525, -8.941e-08, 0.525, 0.8333, 0.525, 1.0, 0.525, 1.0, 0.525, 0.8333, 0.525, 0.5, 0.5505, 0.3333, 0.5505, 0.3333, 0.5505, 0.5, 0.5505, 0.5, 0.525, 0.6667, 0.525, 0.6667, 0.525, 0.5, 0.525, 0.8333, 0.5505, 0.6667, 0.5505, 0.6667, 0.5505, 0.8333, 0.5505, 0.5, 0.5, 0.3333, 0.5, 0.3333, 0.5, 0.5, 0.5, 0.5, 0.5, 0.3333, 0.5, 0.3333, 0.5, 0.5, 0.5, 0.8333, 0.5, 0.6667, 0.5, 0.6667, 0.5, 0.8333, 0.5, 0.3333, 0.5, 0.1667, 0.5, 0.1667, 0.5, 0.3333, 0.5, 1.0, 0.5, 0.8333, 0.5, 0.8333, 0.5, 1.0, 0.5, 0.6667, 0.5, 0.5, 0.5, 0.5, 0.5, 0.6667, 0.5, 0.75, 0.49, 0.9578, 0.37, 0.9578, 0.13, 0.75, 0.01, 0.5422, 0.13, 0.5422, 0.37, 0.8333, 0.5, 0.6667, 0.5, 0.6667, 0.5, 0.8333, 0.5, 0.3333, 0.5, 0.1667, 0.5, 0.1667, 0.5, 0.3333, 0.5, 0.6667, 0.5, 0.5, 0.5, 0.5, 0.5, 0.6667, 0.5, 1.0, 0.5, 0.8333, 0.5, 0.8333, 0.5, 1.0, 0.5, 0.1667, 0.5, -8.941e-08, 0.5, -8.941e-08, 0.5, 0.1667, 0.5])
me_cylinder_006.update()
me_cylinder_007 = bpy.data.meshes.new('Cylinder.007')
me_cylinder_007.from_pydata([(0.0, 0.12, -0.35), (0.0, 0.12, 0.35), (0.1039, -0.06, -0.35), (0.1039, -0.06, 0.35), (-0.1039, -0.06, -0.35), (-0.1039, -0.06, 0.35)], [], [(0, 1, 3, 2), (2, 3, 5, 4), (3, 1, 5), (4, 5, 1, 0), (0, 2, 4)])
_uv = me_cylinder_007.uv_layers.new(name='UVMap')
_uv.uv.foreach_set('vector', [1.0, 0.5, 1.0, 1.0, 0.6667, 1.0, 0.6667, 0.5, 0.6667, 0.5, 0.6667, 1.0, 0.3333, 1.0, 0.3333, 0.5, 0.4578, 0.13, 0.25, 0.49, 0.04215, 0.13, 0.3333, 0.5, 0.3333, 1.0, -5.96e-08, 1.0, -5.96e-08, 0.5, 0.75, 0.49, 0.9578, 0.13, 0.5422, 0.13])
me_cylinder_007.update()

# ---- curves / text
cu_beziercircle_001 = bpy.data.curves.new('BezierCircle.001', 'CURVE')
cu_beziercircle_001.dimensions = '3D'
_sp = cu_beziercircle_001.splines.new('BEZIER'); _sp.bezier_points.add(3)
_sp.bezier_points.foreach_set('co', [-0.12, 0.0, 0.0, 0.0, 0.12, 0.0, 0.12, 0.0, 0.0, 0.0, -0.12, 0.0])
_sp.bezier_points.foreach_set('handle_left', [-0.12, -0.06626, 0.0, -0.06626, 0.12, 0.0, 0.12, 0.06626, 0.0, 0.06626, -0.12, 0.0])
_sp.bezier_points.foreach_set('handle_right', [-0.12, 0.06626, 0.0, 0.06626, 0.12, 0.0, 0.12, -0.06626, 0.0, -0.06626, -0.12, 0.0])
for _p, _l, _r in zip(_sp.bezier_points, ['AUTO', 'AUTO', 'AUTO', 'AUTO'], ['AUTO', 'AUTO', 'AUTO', 'AUTO']): _p.handle_left_type = _l; _p.handle_right_type = _r
_sp.order_u = 0
_sp.order_v = 0
_sp.use_cyclic_u = True
cu_beziercircle_001.use_path = True
cu_beziercircle_001.fill_mode = 'FULL'

# ---- objects
ob_empty = bpy.data.objects.new('Empty', None)
ob_body = bpy.data.objects.new('Body', me_cube_001)
ob_backput = bpy.data.objects.new('Backput', me_cylinder)
ob_cylinder_001 = bpy.data.objects.new('Cylinder.001', me_cylinder_001)
ob_empty_001 = bpy.data.objects.new('Empty.001', None)
ob_cylinder_002 = bpy.data.objects.new('Cylinder.002', me_cylinder_004)
ob_cylinder = bpy.data.objects.new('Cylinder', me_cylinder_005)
ob_body_backup = bpy.data.objects.new('Body.Backup', me_cube_002)
ob_bullet = bpy.data.objects.new('Bullet', me_cylinder_006)
ob_cylinder_003 = bpy.data.objects.new('Cylinder.003', me_cylinder_007)
ob_beziercircle = bpy.data.objects.new('BezierCircle', cu_beziercircle_001)

# ---- transforms, parenting, visibility, modifiers, constraints
ob_empty.location = (0.0, 0.0, 0.0)
ob_empty.rotation_euler = (1.571, -0.0, 1.571)
ob_empty.empty_display_type = 'IMAGE'
ob_empty.empty_display_size = 5.0
ob_empty.use_empty_image_alpha = True
ob_empty.color = (1.0, 1.0, 1.0, 0.25)
ob_body.location = (0.0, 0.0, 0.0)
_m = ob_body.modifiers.new('Mirror', 'MIRROR')
_m.use_clip = True
ob_backput.location = (0.0, 0.3815, 0.589)
_m = ob_backput.modifiers.new('Mirror', 'MIRROR')
_m.use_axis = (True, True, True)
_m.use_clip = True
ob_cylinder_001.location = (0.2078, 0.3815, 0.709)
_m = ob_cylinder_001.modifiers.new('Array', 'ARRAY')
_m.show_render = False
_m.count = 6
_m.fit_length = 1.4
_m.constant_offset_displace = (0.0, 0.0, 1.0)
_m.relative_offset_displace = (0.0, 0.0, 1.155)
_m.use_object_offset = True
_m.offset_object = ob_empty_001
ob_empty_001.location = (0.0, 0.3815, 0.589)
ob_empty_001.rotation_euler = (1.344e-07, -1.047, -2.327e-07)
ob_cylinder_002.location = (0.0, 0.3815, 0.589)
ob_cylinder.location = (0.0, 0.3815, 0.589)
ob_body_backup.location = (0.0, 0.0, 0.0)
_m = ob_body_backup.modifiers.new('Mirror', 'MIRROR')
_m.use_clip = True
ob_bullet.location = (0.2078, 0.3815, 0.709)
ob_cylinder_003.location = (0.0, 0.0, 0.0)
ob_cylinder_003.rotation_euler = (1.571, 0.0, 0.0)
ob_beziercircle.location = (0.0, 0.0, 0.0)
ob_beziercircle.rotation_euler = (1.571, 0.0, 0.0)

# ---- collection membership
col_collection.objects.link(ob_empty)
col_collection.objects.link(ob_body)
col_collection.objects.link(ob_backput)
col_collection.objects.link(ob_cylinder_001)
col_collection.objects.link(ob_empty_001)
col_collection.objects.link(ob_cylinder_002)
col_collection.objects.link(ob_cylinder)
col_collection.objects.link(ob_body_backup)
col_collection.objects.link(ob_bullet)
col_collection.objects.link(ob_cylinder_003)
col_collection.objects.link(ob_beziercircle)

# ---- scene / render settings (as saved in the file)
scene.frame_start = 1; scene.frame_end = 250; scene.frame_set(0)
scene.render.engine = 'BLENDER_EEVEE_NEXT'
scene.cycles.sampling_pattern = 'TABULATED_SOBOL'
scene.cycles.use_light_tree = False
scene.view_settings.view_transform = 'Filmic'
bpy.context.view_layer.update()

# ---- added for rendering (the .blend has no active camera and no usable light): camera, sun
cam_auto = bpy.data.cameras.new('AutoCamera')
cam_auto.lens = 50.0
cam_auto.sensor_width = 36.0
cam_auto.clip_end = 1000.0
ob_auto_camera = bpy.data.objects.new('AutoCamera', cam_auto)
scene.collection.objects.link(ob_auto_camera)
ob_auto_camera.location = (5.2829, -6.34341, 4.22855)
ob_auto_camera.rotation_euler = (1.09748, -7.21219e-08, 0.694738)
scene.camera = ob_auto_camera
light_auto_sun = bpy.data.lights.new('AutoSun', 'SUN')
light_auto_sun.energy = 3.0
light_auto_sun.angle = 0.0523599
ob_auto_sun = bpy.data.objects.new('AutoSun', light_auto_sun)
scene.collection.objects.link(ob_auto_sun)
ob_auto_sun.rotation_euler = (0.872665, 0.174533, 0.523599)
bpy.context.view_layer.update()
